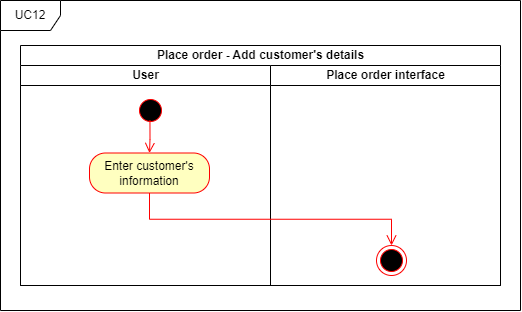

The diagram above was exported from draw.io. Its source (the exported page's mxGraphModel, read from the mxfile embedded in the PNG):
<mxGraphModel dx="2376" dy="2964" grid="1" gridSize="10" guides="1" tooltips="1" connect="1" arrows="1" fold="1" page="1" pageScale="1" pageWidth="850" pageHeight="1100" math="0" shadow="0">
  <root>
    <mxCell id="0" />
    <mxCell id="1" parent="0" />
    <mxCell id="2" value="Place order - Add customer's details" style="swimlane;childLayout=stackLayout;resizeParent=1;resizeParentMax=0;startSize=20;html=1;" vertex="1" parent="1">
      <mxGeometry x="-230" y="-355" width="480" height="240" as="geometry" />
    </mxCell>
    <mxCell id="3" value="User" style="swimlane;startSize=20;html=1;" vertex="1" parent="2">
      <mxGeometry y="20" width="250" height="220" as="geometry" />
    </mxCell>
    <mxCell id="4" value="Place order interface" style="swimlane;startSize=20;html=1;" vertex="1" parent="2">
      <mxGeometry x="250" y="20" width="230" height="220" as="geometry" />
    </mxCell>
    <mxCell id="5" value="UC12" style="shape=umlFrame;whiteSpace=wrap;html=1;pointerEvents=0;" vertex="1" parent="1">
      <mxGeometry x="-250" y="-400" width="520" height="310" as="geometry" />
    </mxCell>
    <mxCell id="6" value="" style="ellipse;html=1;shape=startState;fillColor=#000000;strokeColor=#ff0000;" vertex="1" parent="1">
      <mxGeometry x="-115.00000000000045" y="-305" width="30" height="30" as="geometry" />
    </mxCell>
    <mxCell id="7" value="" style="edgeStyle=orthogonalEdgeStyle;html=1;verticalAlign=bottom;endArrow=open;endSize=8;strokeColor=#ff0000;rounded=0;entryX=0.5;entryY=0;entryDx=0;entryDy=0;exitX=0.482;exitY=0.827;exitDx=0;exitDy=0;exitPerimeter=0;" edge="1" source="6" target="8" parent="1">
      <mxGeometry relative="1" as="geometry">
        <mxPoint x="-100" y="-215" as="targetPoint" />
        <mxPoint x="-100" y="-235" as="sourcePoint" />
        <Array as="points" />
      </mxGeometry>
    </mxCell>
    <mxCell id="8" value="Enter customer's information" style="rounded=1;whiteSpace=wrap;html=1;arcSize=40;fontColor=#000000;fillColor=#ffffc0;strokeColor=#ff0000;" vertex="1" parent="1">
      <mxGeometry x="-161" y="-247.5" width="120" height="40" as="geometry" />
    </mxCell>
    <mxCell id="9" value="" style="ellipse;html=1;shape=endState;fillColor=#000000;strokeColor=#ff0000;" vertex="1" parent="1">
      <mxGeometry x="125.99999999999955" y="-155" width="30" height="30" as="geometry" />
    </mxCell>
    <mxCell id="10" value="" style="edgeStyle=orthogonalEdgeStyle;html=1;verticalAlign=bottom;endArrow=open;endSize=8;strokeColor=#ff0000;rounded=0;entryX=0.5;entryY=0;entryDx=0;entryDy=0;exitX=0.5;exitY=1;exitDx=0;exitDy=0;" edge="1" source="8" target="9" parent="1">
      <mxGeometry relative="1" as="geometry">
        <mxPoint x="134" y="-132.5" as="targetPoint" />
        <mxPoint x="-101" y="-177.5" as="sourcePoint" />
      </mxGeometry>
    </mxCell>
  </root>
</mxGraphModel>